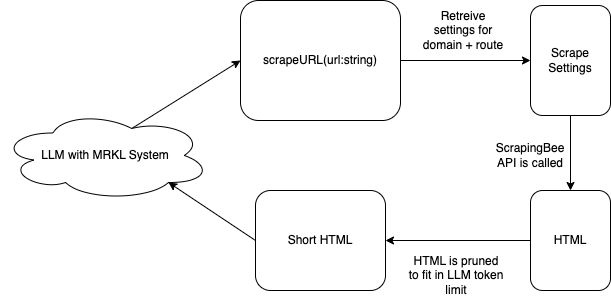

The diagram above was exported from draw.io. Its source (the exported page's mxGraphModel, read from the mxfile embedded in the PNG):
<mxGraphModel dx="1391" dy="538" grid="1" gridSize="10" guides="1" tooltips="1" connect="1" arrows="1" fold="1" page="1" pageScale="1" pageWidth="827" pageHeight="1169" math="0" shadow="0">
  <root>
    <mxCell id="0" />
    <mxCell id="1" parent="0" />
    <mxCell id="7" style="edgeStyle=none;html=1;exitX=1;exitY=0.5;exitDx=0;exitDy=0;entryX=0;entryY=0.5;entryDx=0;entryDy=0;" parent="1" source="3" target="4" edge="1">
      <mxGeometry relative="1" as="geometry" />
    </mxCell>
    <mxCell id="3" value="scrapeURL(url:string)" style="rounded=1;whiteSpace=wrap;html=1;" parent="1" vertex="1">
      <mxGeometry x="200" y="210" width="160" height="120" as="geometry" />
    </mxCell>
    <mxCell id="9" style="edgeStyle=none;html=1;exitX=0.5;exitY=1;exitDx=0;exitDy=0;entryX=0.5;entryY=0;entryDx=0;entryDy=0;" parent="1" source="4" target="5" edge="1">
      <mxGeometry relative="1" as="geometry" />
    </mxCell>
    <mxCell id="4" value="Scrape Settings" style="rounded=1;whiteSpace=wrap;html=1;" parent="1" vertex="1">
      <mxGeometry x="490" y="215" width="80" height="110" as="geometry" />
    </mxCell>
    <mxCell id="16" style="edgeStyle=none;html=1;exitX=0;exitY=0.5;exitDx=0;exitDy=0;entryX=1;entryY=0.5;entryDx=0;entryDy=0;" parent="1" source="5" target="6" edge="1">
      <mxGeometry relative="1" as="geometry" />
    </mxCell>
    <mxCell id="5" value="HTML" style="rounded=1;whiteSpace=wrap;html=1;" parent="1" vertex="1">
      <mxGeometry x="490" y="400" width="80" height="100" as="geometry" />
    </mxCell>
    <mxCell id="15" style="edgeStyle=none;html=1;exitX=0;exitY=0.5;exitDx=0;exitDy=0;entryX=0.8;entryY=0.8;entryDx=0;entryDy=0;entryPerimeter=0;" parent="1" source="6" target="12" edge="1">
      <mxGeometry relative="1" as="geometry" />
    </mxCell>
    <mxCell id="6" value="Short HTML" style="rounded=1;whiteSpace=wrap;html=1;" parent="1" vertex="1">
      <mxGeometry x="215" y="400" width="130" height="100" as="geometry" />
    </mxCell>
    <mxCell id="11" value="&lt;span style=&quot;&quot;&gt;HTML is pruned to fit in LLM token limit&lt;/span&gt;" style="text;html=1;strokeColor=none;fillColor=none;align=center;verticalAlign=middle;whiteSpace=wrap;rounded=0;" parent="1" vertex="1">
      <mxGeometry x="365.5" y="460" width="100" height="50" as="geometry" />
    </mxCell>
    <mxCell id="14" style="edgeStyle=none;html=1;exitX=0.625;exitY=0.2;exitDx=0;exitDy=0;exitPerimeter=0;entryX=0;entryY=0.5;entryDx=0;entryDy=0;" parent="1" source="12" target="3" edge="1">
      <mxGeometry relative="1" as="geometry" />
    </mxCell>
    <mxCell id="12" value="LLM with MRKL System" style="ellipse;shape=cloud;whiteSpace=wrap;html=1;" parent="1" vertex="1">
      <mxGeometry x="-40" y="320" width="210" height="90" as="geometry" />
    </mxCell>
    <mxCell id="19" value="&lt;span style=&quot;&quot;&gt;Retreive settings for domain + route&lt;/span&gt;" style="text;html=1;strokeColor=none;fillColor=none;align=center;verticalAlign=middle;whiteSpace=wrap;rounded=0;" vertex="1" parent="1">
      <mxGeometry x="380" y="210" width="85.5" height="60" as="geometry" />
    </mxCell>
    <mxCell id="21" value="ScrapingBee API is called" style="text;html=1;strokeColor=none;fillColor=none;align=center;verticalAlign=middle;whiteSpace=wrap;rounded=0;" vertex="1" parent="1">
      <mxGeometry x="460" y="350" width="60" height="30" as="geometry" />
    </mxCell>
  </root>
</mxGraphModel>